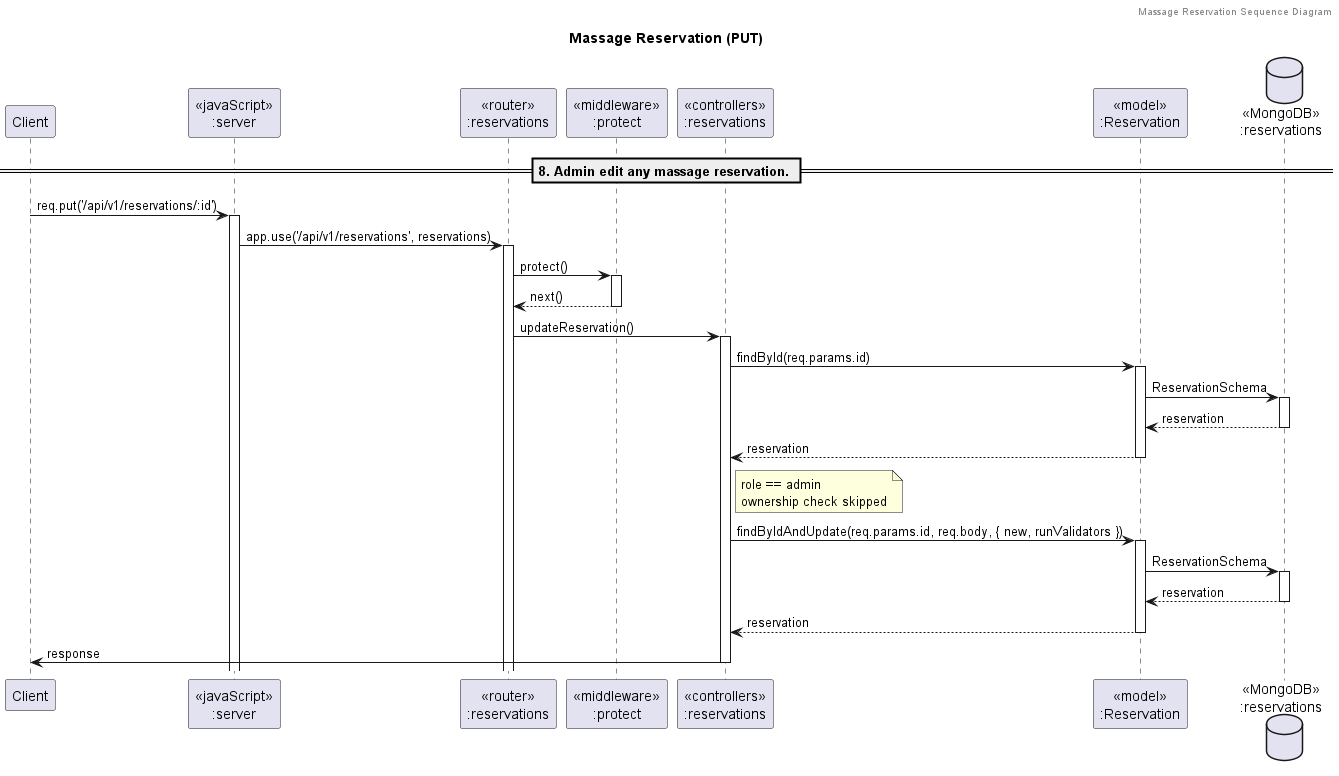

The diagram above was rendered by PlantUML. Its source (embedded in the PNG):
@startuml sequence-diagram

header Massage Reservation Sequence Diagram
title "Massage Reservation (PUT)"

participant "Client" as client
participant "<<javaScript>>\n:server" as server
participant "<<router>>\n:reservations" as routerReservations
participant "<<middleware>>\n:protect" as middlewareProtect
participant "<<controllers>>\n:reservations" as controllersReservations
participant "<<model>>\n:Reservation" as modelReservation
database "<<MongoDB>>\n:reservations" as reservationsDatabase

== 8. Admin edit any massage reservation. ==

client -> server ++: req.put('/api/v1/reservations/:id')
server -> routerReservations ++: app.use('/api/v1/reservations', reservations)
routerReservations -> middlewareProtect ++: protect()
middlewareProtect --> routerReservations --: next()
routerReservations -> controllersReservations ++: updateReservation()
controllersReservations -> modelReservation ++: findById(req.params.id)
modelReservation -> reservationsDatabase ++: ReservationSchema
reservationsDatabase --> modelReservation --: reservation
controllersReservations <-- modelReservation --: reservation
note right of controllersReservations: role == admin\nownership check skipped
controllersReservations -> modelReservation ++: findByIdAndUpdate(req.params.id, req.body, { new, runValidators })
modelReservation -> reservationsDatabase ++: ReservationSchema
reservationsDatabase --> modelReservation --: reservation
controllersReservations <-- modelReservation --: reservation
controllersReservations -> client --: response

@enduml